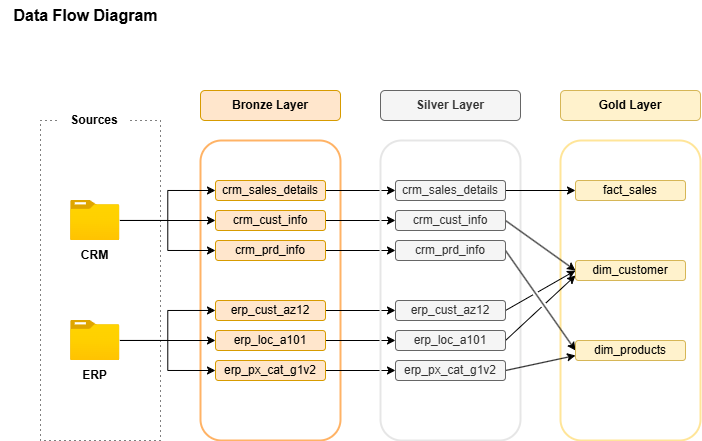

The diagram above was exported from draw.io. Its source (the exported page's mxGraphModel, read from the mxfile embedded in the PNG):
<mxGraphModel dx="983" dy="517" grid="1" gridSize="10" guides="1" tooltips="1" connect="1" arrows="1" fold="1" page="1" pageScale="1" pageWidth="850" pageHeight="1100" math="0" shadow="0">
  <root>
    <mxCell id="0" />
    <mxCell id="1" parent="0" />
    <mxCell id="_HalE9I1_nuvJkkgNUol-2" value="&lt;b&gt;&lt;font style=&quot;font-size: 16px;&quot;&gt;Data Flow Diagram&lt;/font&gt;&lt;/b&gt;" style="text;html=1;align=center;verticalAlign=middle;resizable=0;points=[];autosize=1;strokeColor=none;fillColor=none;strokeWidth=0;" parent="1" vertex="1">
      <mxGeometry width="170" height="30" as="geometry" />
    </mxCell>
    <mxCell id="_HalE9I1_nuvJkkgNUol-3" value="" style="rounded=0;whiteSpace=wrap;html=1;dashed=1;dashPattern=1 4;fillColor=none;" parent="1" vertex="1">
      <mxGeometry x="40" y="120" width="120" height="320" as="geometry" />
    </mxCell>
    <mxCell id="_HalE9I1_nuvJkkgNUol-5" value="&lt;b&gt;Sources&lt;/b&gt;" style="rounded=0;whiteSpace=wrap;html=1;strokeColor=none;fillColor=#FFFFFF;" parent="1" vertex="1">
      <mxGeometry x="59.44" y="105" width="70" height="30" as="geometry" />
    </mxCell>
    <mxCell id="_HalE9I1_nuvJkkgNUol-6" value="" style="rounded=1;whiteSpace=wrap;html=1;strokeColor=#FFB366;fillColor=none;strokeWidth=2;" parent="1" vertex="1">
      <mxGeometry x="200" y="140" width="140" height="300" as="geometry" />
    </mxCell>
    <mxCell id="_HalE9I1_nuvJkkgNUol-7" value="&lt;b&gt;Bronze Layer&lt;/b&gt;" style="rounded=1;whiteSpace=wrap;html=1;fillColor=#ffe6cc;strokeColor=#d79b00;" parent="1" vertex="1">
      <mxGeometry x="200" y="90" width="140" height="30" as="geometry" />
    </mxCell>
    <mxCell id="_HalE9I1_nuvJkkgNUol-19" style="edgeStyle=orthogonalEdgeStyle;rounded=0;orthogonalLoop=1;jettySize=auto;html=1;entryX=0;entryY=0.5;entryDx=0;entryDy=0;" parent="1" source="_HalE9I1_nuvJkkgNUol-8" target="_HalE9I1_nuvJkkgNUol-14" edge="1">
      <mxGeometry relative="1" as="geometry" />
    </mxCell>
    <mxCell id="_HalE9I1_nuvJkkgNUol-20" style="edgeStyle=orthogonalEdgeStyle;rounded=0;orthogonalLoop=1;jettySize=auto;html=1;entryX=0;entryY=0.5;entryDx=0;entryDy=0;" parent="1" source="_HalE9I1_nuvJkkgNUol-8" target="_HalE9I1_nuvJkkgNUol-12" edge="1">
      <mxGeometry relative="1" as="geometry" />
    </mxCell>
    <mxCell id="_HalE9I1_nuvJkkgNUol-21" style="edgeStyle=orthogonalEdgeStyle;rounded=0;orthogonalLoop=1;jettySize=auto;html=1;entryX=0;entryY=0.5;entryDx=0;entryDy=0;" parent="1" source="_HalE9I1_nuvJkkgNUol-8" target="_HalE9I1_nuvJkkgNUol-13" edge="1">
      <mxGeometry relative="1" as="geometry" />
    </mxCell>
    <mxCell id="_HalE9I1_nuvJkkgNUol-8" value="" style="image;aspect=fixed;html=1;points=[];align=center;fontSize=12;image=img/lib/azure2/general/Folder_Blank.svg;" parent="1" vertex="1">
      <mxGeometry x="70.15" y="200" width="49.29" height="40" as="geometry" />
    </mxCell>
    <mxCell id="_HalE9I1_nuvJkkgNUol-22" style="edgeStyle=orthogonalEdgeStyle;rounded=0;orthogonalLoop=1;jettySize=auto;html=1;entryX=0;entryY=0.5;entryDx=0;entryDy=0;" parent="1" source="_HalE9I1_nuvJkkgNUol-9" target="_HalE9I1_nuvJkkgNUol-17" edge="1">
      <mxGeometry relative="1" as="geometry" />
    </mxCell>
    <mxCell id="_HalE9I1_nuvJkkgNUol-23" style="edgeStyle=orthogonalEdgeStyle;rounded=0;orthogonalLoop=1;jettySize=auto;html=1;" parent="1" source="_HalE9I1_nuvJkkgNUol-9" target="_HalE9I1_nuvJkkgNUol-18" edge="1">
      <mxGeometry relative="1" as="geometry" />
    </mxCell>
    <mxCell id="_HalE9I1_nuvJkkgNUol-24" style="edgeStyle=orthogonalEdgeStyle;rounded=0;orthogonalLoop=1;jettySize=auto;html=1;entryX=0;entryY=0.5;entryDx=0;entryDy=0;" parent="1" source="_HalE9I1_nuvJkkgNUol-9" target="_HalE9I1_nuvJkkgNUol-16" edge="1">
      <mxGeometry relative="1" as="geometry" />
    </mxCell>
    <mxCell id="_HalE9I1_nuvJkkgNUol-9" value="" style="image;aspect=fixed;html=1;points=[];align=center;fontSize=12;image=img/lib/azure2/general/Folder_Blank.svg;" parent="1" vertex="1">
      <mxGeometry x="70.15" y="320" width="49.29" height="40" as="geometry" />
    </mxCell>
    <mxCell id="_HalE9I1_nuvJkkgNUol-10" value="&lt;b&gt;CRM&lt;/b&gt;" style="text;html=1;align=center;verticalAlign=middle;resizable=0;points=[];autosize=1;strokeColor=none;fillColor=none;" parent="1" vertex="1">
      <mxGeometry x="69.43999999999998" y="240" width="50" height="30" as="geometry" />
    </mxCell>
    <mxCell id="_HalE9I1_nuvJkkgNUol-11" value="&lt;b&gt;ERP&lt;/b&gt;" style="text;html=1;align=center;verticalAlign=middle;resizable=0;points=[];autosize=1;strokeColor=none;fillColor=none;" parent="1" vertex="1">
      <mxGeometry x="69.44000000000001" y="360" width="50" height="30" as="geometry" />
    </mxCell>
    <mxCell id="k0FblDomA0AlN6382IMf-8" style="edgeStyle=orthogonalEdgeStyle;rounded=0;orthogonalLoop=1;jettySize=auto;html=1;entryX=0;entryY=0.5;entryDx=0;entryDy=0;" edge="1" parent="1" source="_HalE9I1_nuvJkkgNUol-12" target="k0FblDomA0AlN6382IMf-2">
      <mxGeometry relative="1" as="geometry" />
    </mxCell>
    <mxCell id="_HalE9I1_nuvJkkgNUol-12" value="crm_sales_details" style="rounded=1;whiteSpace=wrap;html=1;fillColor=#ffe6cc;strokeColor=#d79b00;" parent="1" vertex="1">
      <mxGeometry x="215" y="180" width="110" height="20" as="geometry" />
    </mxCell>
    <mxCell id="k0FblDomA0AlN6382IMf-10" style="edgeStyle=orthogonalEdgeStyle;rounded=0;orthogonalLoop=1;jettySize=auto;html=1;entryX=0;entryY=0.5;entryDx=0;entryDy=0;" edge="1" parent="1" source="_HalE9I1_nuvJkkgNUol-13" target="k0FblDomA0AlN6382IMf-4">
      <mxGeometry relative="1" as="geometry" />
    </mxCell>
    <mxCell id="_HalE9I1_nuvJkkgNUol-13" value="crm_prd_info" style="rounded=1;whiteSpace=wrap;html=1;fillColor=#ffe6cc;strokeColor=#d79b00;" parent="1" vertex="1">
      <mxGeometry x="215" y="240" width="110" height="20" as="geometry" />
    </mxCell>
    <mxCell id="k0FblDomA0AlN6382IMf-9" style="edgeStyle=orthogonalEdgeStyle;rounded=0;orthogonalLoop=1;jettySize=auto;html=1;entryX=0;entryY=0.5;entryDx=0;entryDy=0;" edge="1" parent="1" source="_HalE9I1_nuvJkkgNUol-14" target="k0FblDomA0AlN6382IMf-3">
      <mxGeometry relative="1" as="geometry" />
    </mxCell>
    <mxCell id="_HalE9I1_nuvJkkgNUol-14" value="crm_cust_info" style="rounded=1;whiteSpace=wrap;html=1;fillColor=#ffe6cc;strokeColor=#d79b00;" parent="1" vertex="1">
      <mxGeometry x="215" y="210" width="110" height="20" as="geometry" />
    </mxCell>
    <mxCell id="k0FblDomA0AlN6382IMf-13" style="edgeStyle=orthogonalEdgeStyle;rounded=0;orthogonalLoop=1;jettySize=auto;html=1;" edge="1" parent="1" source="_HalE9I1_nuvJkkgNUol-16" target="k0FblDomA0AlN6382IMf-7">
      <mxGeometry relative="1" as="geometry" />
    </mxCell>
    <mxCell id="_HalE9I1_nuvJkkgNUol-16" value="erp_px_cat_g1v2" style="rounded=1;whiteSpace=wrap;html=1;fillColor=#ffe6cc;strokeColor=#d79b00;" parent="1" vertex="1">
      <mxGeometry x="215" y="360" width="110" height="20" as="geometry" />
    </mxCell>
    <mxCell id="k0FblDomA0AlN6382IMf-12" style="edgeStyle=orthogonalEdgeStyle;rounded=0;orthogonalLoop=1;jettySize=auto;html=1;" edge="1" parent="1" source="_HalE9I1_nuvJkkgNUol-17" target="k0FblDomA0AlN6382IMf-6">
      <mxGeometry relative="1" as="geometry" />
    </mxCell>
    <mxCell id="_HalE9I1_nuvJkkgNUol-17" value="erp_loc_a101" style="rounded=1;whiteSpace=wrap;html=1;fillColor=#ffe6cc;strokeColor=#d79b00;" parent="1" vertex="1">
      <mxGeometry x="215" y="330" width="110" height="20" as="geometry" />
    </mxCell>
    <mxCell id="k0FblDomA0AlN6382IMf-11" style="edgeStyle=orthogonalEdgeStyle;rounded=0;orthogonalLoop=1;jettySize=auto;html=1;" edge="1" parent="1" source="_HalE9I1_nuvJkkgNUol-18" target="k0FblDomA0AlN6382IMf-5">
      <mxGeometry relative="1" as="geometry" />
    </mxCell>
    <mxCell id="_HalE9I1_nuvJkkgNUol-18" value="erp_cust_az12" style="rounded=1;whiteSpace=wrap;html=1;fillColor=#ffe6cc;strokeColor=#d79b00;" parent="1" vertex="1">
      <mxGeometry x="215" y="300" width="110" height="20" as="geometry" />
    </mxCell>
    <mxCell id="_HalE9I1_nuvJkkgNUol-26" value="" style="rounded=1;whiteSpace=wrap;html=1;strokeColor=#E6E6E6;fillColor=none;fontStyle=1;strokeWidth=2;" parent="1" vertex="1">
      <mxGeometry x="380" y="140" width="140" height="300" as="geometry" />
    </mxCell>
    <mxCell id="_HalE9I1_nuvJkkgNUol-27" value="&lt;b&gt;Silver Layer&lt;/b&gt;" style="rounded=1;whiteSpace=wrap;html=1;fillColor=#f5f5f5;strokeColor=#666666;fontColor=#333333;" parent="1" vertex="1">
      <mxGeometry x="380" y="90" width="140" height="30" as="geometry" />
    </mxCell>
    <mxCell id="_HalE9I1_nuvJkkgNUol-28" value="" style="rounded=1;whiteSpace=wrap;html=1;strokeColor=#FFE599;fillColor=none;fontStyle=1;strokeWidth=2;" parent="1" vertex="1">
      <mxGeometry x="560" y="140" width="140" height="300" as="geometry" />
    </mxCell>
    <mxCell id="_HalE9I1_nuvJkkgNUol-29" value="&lt;b&gt;Gold Layer&lt;/b&gt;" style="rounded=1;whiteSpace=wrap;html=1;fillColor=#fff2cc;strokeColor=#d6b656;" parent="1" vertex="1">
      <mxGeometry x="560" y="90" width="140" height="30" as="geometry" />
    </mxCell>
    <mxCell id="k0FblDomA0AlN6382IMf-18" style="edgeStyle=orthogonalEdgeStyle;rounded=0;orthogonalLoop=1;jettySize=auto;html=1;entryX=0;entryY=0.5;entryDx=0;entryDy=0;" edge="1" parent="1" source="k0FblDomA0AlN6382IMf-2" target="k0FblDomA0AlN6382IMf-14">
      <mxGeometry relative="1" as="geometry" />
    </mxCell>
    <mxCell id="k0FblDomA0AlN6382IMf-2" value="crm_sales_details" style="rounded=1;whiteSpace=wrap;html=1;fillColor=#f5f5f5;strokeColor=#666666;fontColor=#333333;" vertex="1" parent="1">
      <mxGeometry x="395" y="180" width="110" height="20" as="geometry" />
    </mxCell>
    <mxCell id="k0FblDomA0AlN6382IMf-25" style="rounded=0;orthogonalLoop=1;jettySize=auto;html=1;entryX=0;entryY=0.5;entryDx=0;entryDy=0;exitX=1;exitY=0.5;exitDx=0;exitDy=0;" edge="1" parent="1" source="k0FblDomA0AlN6382IMf-3" target="k0FblDomA0AlN6382IMf-15">
      <mxGeometry relative="1" as="geometry" />
    </mxCell>
    <mxCell id="k0FblDomA0AlN6382IMf-3" value="crm_cust_info" style="rounded=1;whiteSpace=wrap;html=1;fillColor=#f5f5f5;strokeColor=#666666;fontColor=#333333;" vertex="1" parent="1">
      <mxGeometry x="395" y="210" width="110" height="20" as="geometry" />
    </mxCell>
    <mxCell id="k0FblDomA0AlN6382IMf-26" style="rounded=0;orthogonalLoop=1;jettySize=auto;html=1;entryX=0;entryY=0.5;entryDx=0;entryDy=0;exitX=1;exitY=0.5;exitDx=0;exitDy=0;jumpStyle=gap;" edge="1" parent="1" source="k0FblDomA0AlN6382IMf-4" target="k0FblDomA0AlN6382IMf-16">
      <mxGeometry relative="1" as="geometry" />
    </mxCell>
    <mxCell id="k0FblDomA0AlN6382IMf-4" value="crm_prd_info" style="rounded=1;whiteSpace=wrap;html=1;fillColor=#f5f5f5;strokeColor=#666666;fontColor=#333333;" vertex="1" parent="1">
      <mxGeometry x="395" y="240" width="110" height="20" as="geometry" />
    </mxCell>
    <mxCell id="k0FblDomA0AlN6382IMf-27" style="rounded=0;orthogonalLoop=1;jettySize=auto;html=1;entryX=0;entryY=0.5;entryDx=0;entryDy=0;exitX=1;exitY=0.5;exitDx=0;exitDy=0;jumpStyle=gap;" edge="1" parent="1" source="k0FblDomA0AlN6382IMf-5" target="k0FblDomA0AlN6382IMf-15">
      <mxGeometry relative="1" as="geometry" />
    </mxCell>
    <mxCell id="k0FblDomA0AlN6382IMf-5" value="erp_cust_az12" style="rounded=1;whiteSpace=wrap;html=1;fillColor=#f5f5f5;strokeColor=#666666;fontColor=#333333;" vertex="1" parent="1">
      <mxGeometry x="395" y="300" width="110" height="20" as="geometry" />
    </mxCell>
    <mxCell id="k0FblDomA0AlN6382IMf-28" style="rounded=0;orthogonalLoop=1;jettySize=auto;html=1;entryX=0;entryY=0.75;entryDx=0;entryDy=0;exitX=1;exitY=0.5;exitDx=0;exitDy=0;jumpStyle=gap;" edge="1" parent="1" source="k0FblDomA0AlN6382IMf-6" target="k0FblDomA0AlN6382IMf-15">
      <mxGeometry relative="1" as="geometry" />
    </mxCell>
    <mxCell id="k0FblDomA0AlN6382IMf-6" value="erp_loc_a101" style="rounded=1;whiteSpace=wrap;html=1;fillColor=#f5f5f5;strokeColor=#666666;fontColor=#333333;" vertex="1" parent="1">
      <mxGeometry x="395" y="330" width="110" height="20" as="geometry" />
    </mxCell>
    <mxCell id="k0FblDomA0AlN6382IMf-22" style="rounded=0;orthogonalLoop=1;jettySize=auto;html=1;exitX=1;exitY=0.5;exitDx=0;exitDy=0;entryX=0;entryY=0.75;entryDx=0;entryDy=0;" edge="1" parent="1" source="k0FblDomA0AlN6382IMf-7" target="k0FblDomA0AlN6382IMf-16">
      <mxGeometry relative="1" as="geometry" />
    </mxCell>
    <mxCell id="k0FblDomA0AlN6382IMf-7" value="erp_px_cat_g1v2" style="rounded=1;whiteSpace=wrap;html=1;fillColor=#f5f5f5;strokeColor=#666666;fontColor=#333333;" vertex="1" parent="1">
      <mxGeometry x="395" y="360" width="110" height="20" as="geometry" />
    </mxCell>
    <mxCell id="k0FblDomA0AlN6382IMf-14" value="fact_sales" style="rounded=1;whiteSpace=wrap;html=1;fillColor=#fff2cc;strokeColor=#d6b656;" vertex="1" parent="1">
      <mxGeometry x="575" y="180" width="110" height="20" as="geometry" />
    </mxCell>
    <mxCell id="k0FblDomA0AlN6382IMf-15" value="dim_customer" style="rounded=1;whiteSpace=wrap;html=1;fillColor=#fff2cc;strokeColor=#d6b656;" vertex="1" parent="1">
      <mxGeometry x="575" y="260" width="110" height="20" as="geometry" />
    </mxCell>
    <mxCell id="k0FblDomA0AlN6382IMf-16" value="dim_products" style="rounded=1;whiteSpace=wrap;html=1;fillColor=#fff2cc;strokeColor=#d6b656;" vertex="1" parent="1">
      <mxGeometry x="575" y="340" width="110" height="20" as="geometry" />
    </mxCell>
  </root>
</mxGraphModel>